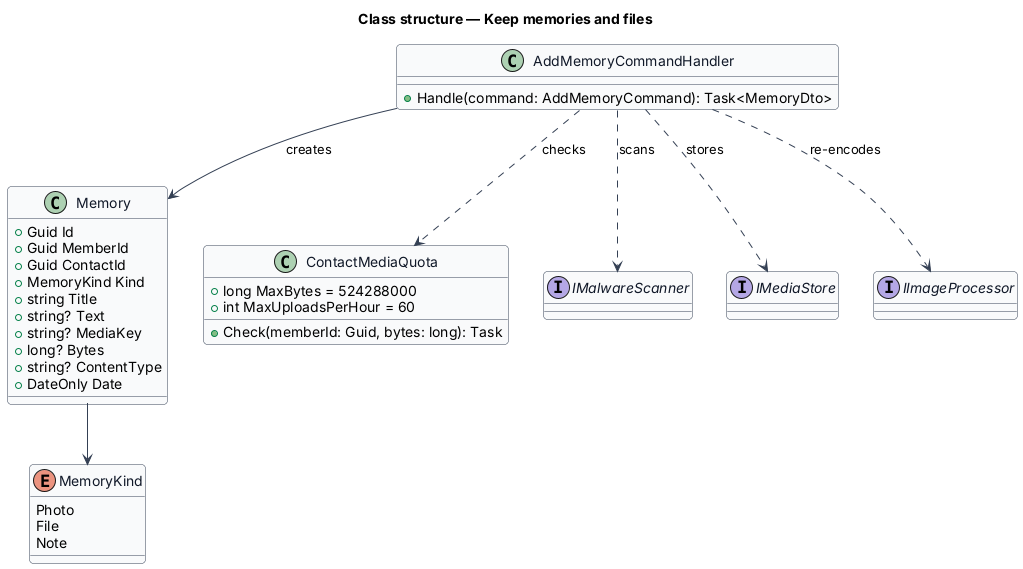

The diagram above was rendered by PlantUML. Its source (embedded in the PNG):
@startuml
skinparam backgroundColor #FFFFFF
skinparam shadowing false
skinparam roundcorner 8
skinparam defaultFontName Arial
skinparam ArrowColor #344054
skinparam class {
  BorderColor #344054
  FontColor #101828
  BackgroundColor #F9FAFB
}
title Class structure — Keep memories and files


enum MemoryKind {
  Photo
  File
  Note
}
class Memory {
  +Guid Id
  +Guid MemberId
  +Guid ContactId
  +MemoryKind Kind
  +string Title
  +string? Text
  +string? MediaKey
  +long? Bytes
  +string? ContentType
  +DateOnly Date
}
class AddMemoryCommandHandler {
  +Handle(command: AddMemoryCommand): Task<MemoryDto>
}
class ContactMediaQuota {
  +long MaxBytes = 524288000
  +int MaxUploadsPerHour = 60
  +Check(memberId: Guid, bytes: long): Task
}
interface IMalwareScanner
interface IMediaStore
interface IImageProcessor
Memory --> MemoryKind
AddMemoryCommandHandler --> Memory : creates
AddMemoryCommandHandler ..> ContactMediaQuota : checks
AddMemoryCommandHandler ..> IMalwareScanner : scans
AddMemoryCommandHandler ..> IMediaStore : stores
AddMemoryCommandHandler ..> IImageProcessor : re-encodes
@enduml